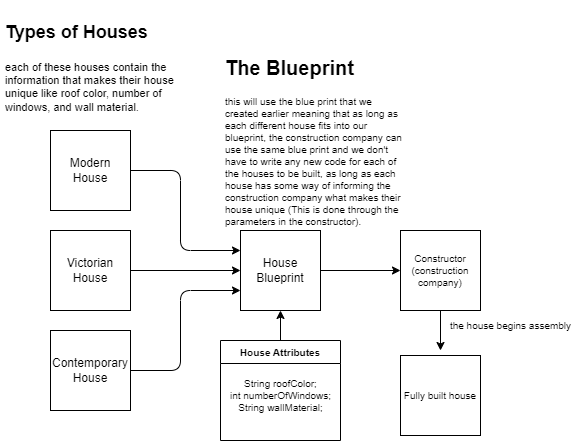

The diagram above was exported from draw.io. Its source (the exported page's mxGraphModel, read from the mxfile embedded in the PNG):
<mxGraphModel dx="734" dy="563" grid="1" gridSize="10" guides="1" tooltips="1" connect="1" arrows="1" fold="1" page="1" pageScale="1" pageWidth="850" pageHeight="1100" math="0" shadow="0">
  <root>
    <mxCell id="0" />
    <mxCell id="1" parent="0" />
    <mxCell id="13" style="edgeStyle=none;html=1;exitX=1;exitY=0.5;exitDx=0;exitDy=0;entryX=0;entryY=0.25;entryDx=0;entryDy=0;" parent="1" source="2" target="9" edge="1">
      <mxGeometry relative="1" as="geometry">
        <Array as="points">
          <mxPoint x="400" y="340" />
          <mxPoint x="400" y="420" />
        </Array>
      </mxGeometry>
    </mxCell>
    <mxCell id="2" value="" style="whiteSpace=wrap;html=1;aspect=fixed;" parent="1" vertex="1">
      <mxGeometry x="270" y="300" width="80" height="80" as="geometry" />
    </mxCell>
    <mxCell id="3" value="Modern House" style="text;html=1;strokeColor=none;fillColor=none;align=center;verticalAlign=middle;whiteSpace=wrap;rounded=0;" parent="1" vertex="1">
      <mxGeometry x="280" y="325" width="60" height="30" as="geometry" />
    </mxCell>
    <mxCell id="12" style="edgeStyle=none;html=1;exitX=1;exitY=0.5;exitDx=0;exitDy=0;entryX=0;entryY=0.5;entryDx=0;entryDy=0;" parent="1" source="4" target="9" edge="1">
      <mxGeometry relative="1" as="geometry" />
    </mxCell>
    <mxCell id="4" value="" style="whiteSpace=wrap;html=1;aspect=fixed;" parent="1" vertex="1">
      <mxGeometry x="270" y="400" width="80" height="80" as="geometry" />
    </mxCell>
    <mxCell id="5" value="Victorian&lt;br&gt;House" style="text;html=1;strokeColor=none;fillColor=none;align=center;verticalAlign=middle;whiteSpace=wrap;rounded=0;" parent="1" vertex="1">
      <mxGeometry x="280" y="425" width="60" height="30" as="geometry" />
    </mxCell>
    <mxCell id="11" style="edgeStyle=none;html=1;exitX=1;exitY=0.5;exitDx=0;exitDy=0;entryX=0;entryY=0.75;entryDx=0;entryDy=0;" parent="1" source="6" target="9" edge="1">
      <mxGeometry relative="1" as="geometry">
        <mxPoint x="400" y="470" as="targetPoint" />
        <Array as="points">
          <mxPoint x="400" y="540" />
          <mxPoint x="400" y="460" />
        </Array>
      </mxGeometry>
    </mxCell>
    <mxCell id="6" value="" style="whiteSpace=wrap;html=1;aspect=fixed;" parent="1" vertex="1">
      <mxGeometry x="270" y="500" width="80" height="80" as="geometry" />
    </mxCell>
    <mxCell id="7" value="Contemporary&lt;br&gt;House" style="text;html=1;strokeColor=none;fillColor=none;align=center;verticalAlign=middle;whiteSpace=wrap;rounded=0;" parent="1" vertex="1">
      <mxGeometry x="280" y="525" width="60" height="30" as="geometry" />
    </mxCell>
    <mxCell id="16" style="edgeStyle=none;html=1;exitX=1;exitY=0.5;exitDx=0;exitDy=0;fontSize=10;" parent="1" source="9" target="17" edge="1">
      <mxGeometry relative="1" as="geometry">
        <mxPoint x="620" y="440" as="targetPoint" />
      </mxGeometry>
    </mxCell>
    <mxCell id="21" style="edgeStyle=none;html=1;exitX=0.5;exitY=0;exitDx=0;exitDy=0;entryX=0.5;entryY=1;entryDx=0;entryDy=0;fontSize=10;" parent="1" source="18" target="9" edge="1">
      <mxGeometry relative="1" as="geometry" />
    </mxCell>
    <mxCell id="9" value="" style="whiteSpace=wrap;html=1;aspect=fixed;" parent="1" vertex="1">
      <mxGeometry x="460" y="400" width="80" height="80" as="geometry" />
    </mxCell>
    <mxCell id="10" value="House&lt;br&gt;Blueprint&lt;br&gt;" style="text;html=1;strokeColor=none;fillColor=none;align=center;verticalAlign=middle;whiteSpace=wrap;rounded=0;" parent="1" vertex="1">
      <mxGeometry x="470" y="425" width="60" height="30" as="geometry" />
    </mxCell>
    <mxCell id="14" value="&lt;h1&gt;&lt;font style=&quot;font-size: 18px;&quot;&gt;Types of Houses&lt;/font&gt;&lt;/h1&gt;&lt;div style=&quot;font-size: 11px;&quot;&gt;&lt;font style=&quot;font-size: 11px;&quot;&gt;each of these houses contain the information that makes their house unique like roof color, number of windows, and wall material.&lt;/font&gt;&lt;/div&gt;&lt;div style=&quot;font-size: 11px;&quot;&gt;&lt;br&gt;&lt;/div&gt;" style="text;html=1;strokeColor=none;fillColor=none;spacing=5;spacingTop=-20;whiteSpace=wrap;overflow=hidden;rounded=0;" parent="1" vertex="1">
      <mxGeometry x="220" y="180" width="180" height="130" as="geometry" />
    </mxCell>
    <mxCell id="15" value="&lt;h1&gt;&lt;span style=&quot;background-color: initial;&quot;&gt;&lt;font style=&quot;font-size: 20px;&quot;&gt;The Blueprint&lt;/font&gt;&lt;/span&gt;&lt;/h1&gt;&lt;div style=&quot;font-size: 10px;&quot;&gt;&lt;font style=&quot;font-size: 10px;&quot;&gt;this will use the blue print that we created earlier meaning that as long as each different house fits into our blueprint, the construction company can use the same blue print and we don't have to write any new code for each of the houses to be built, as long as each house has some way of informing the construction company what makes their house unique (This is done through the parameters in the constructor).&lt;/font&gt;&lt;/div&gt;&lt;div style=&quot;font-size: 10px;&quot;&gt;&lt;font style=&quot;font-size: 10px;&quot;&gt;&lt;br&gt;&lt;/font&gt;&lt;/div&gt;&lt;div style=&quot;font-size: 10px;&quot;&gt;&lt;span style=&quot;background-color: initial; font-size: 10px;&quot;&gt;&lt;font style=&quot;font-size: 20px;&quot;&gt;&lt;br&gt;&lt;/font&gt;&lt;/span&gt;&lt;/div&gt;" style="text;html=1;strokeColor=none;fillColor=none;spacing=5;spacingTop=-20;whiteSpace=wrap;overflow=hidden;rounded=0;fontSize=11;" parent="1" vertex="1">
      <mxGeometry x="440" y="220" width="190" height="180" as="geometry" />
    </mxCell>
    <mxCell id="23" style="edgeStyle=none;html=1;exitX=0.5;exitY=1;exitDx=0;exitDy=0;fontSize=10;" parent="1" source="17" edge="1">
      <mxGeometry relative="1" as="geometry">
        <mxPoint x="660" y="520" as="targetPoint" />
      </mxGeometry>
    </mxCell>
    <mxCell id="17" value="Constructor&lt;br&gt;(construction company)" style="whiteSpace=wrap;html=1;aspect=fixed;fontSize=10;" parent="1" vertex="1">
      <mxGeometry x="620" y="400" width="80" height="80" as="geometry" />
    </mxCell>
    <mxCell id="18" value="House Attributes" style="swimlane;whiteSpace=wrap;html=1;fontSize=10;" parent="1" vertex="1">
      <mxGeometry x="440" y="510" width="120" height="100" as="geometry">
        <mxRectangle x="440" y="510" width="120" height="30" as="alternateBounds" />
      </mxGeometry>
    </mxCell>
    <mxCell id="20" value="String roofColor;&lt;br&gt;int numberOfWindows;&lt;br&gt;String wallMaterial;" style="text;html=1;align=center;verticalAlign=middle;resizable=0;points=[];autosize=1;strokeColor=none;fillColor=none;fontSize=10;" parent="18" vertex="1">
      <mxGeometry y="30" width="120" height="50" as="geometry" />
    </mxCell>
    <mxCell id="24" value="Fully built house&lt;br&gt;" style="whiteSpace=wrap;html=1;aspect=fixed;fontSize=10;" parent="1" vertex="1">
      <mxGeometry x="620" y="525" width="80" height="80" as="geometry" />
    </mxCell>
    <mxCell id="28" value="the house begins assembly" style="text;html=1;align=center;verticalAlign=middle;resizable=0;points=[];autosize=1;strokeColor=none;fillColor=none;fontSize=10;" parent="1" vertex="1">
      <mxGeometry x="660" y="480" width="140" height="30" as="geometry" />
    </mxCell>
  </root>
</mxGraphModel>